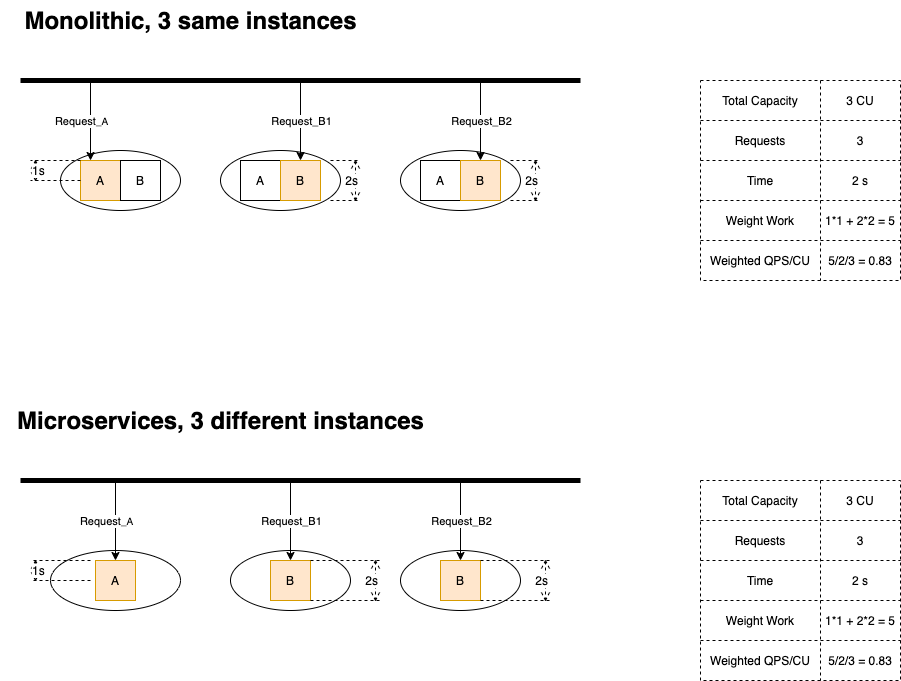

The diagram above was exported from draw.io. Its source (the exported page's mxGraphModel, read from the mxfile embedded in the PNG):
<mxGraphModel dx="953" dy="796" grid="1" gridSize="10" guides="1" tooltips="1" connect="1" arrows="1" fold="1" page="1" pageScale="1" pageWidth="1169" pageHeight="827" math="0" shadow="0">
  <root>
    <mxCell id="0" />
    <mxCell id="1" parent="0" />
    <mxCell id="8" value="" style="ellipse;whiteSpace=wrap;html=1;verticalAlign=bottom;" parent="1" vertex="1">
      <mxGeometry x="80" y="190" width="120" height="60" as="geometry" />
    </mxCell>
    <mxCell id="4" value="A" style="whiteSpace=wrap;html=1;aspect=fixed;fillColor=#ffe6cc;strokeColor=#d79b00;" parent="1" vertex="1">
      <mxGeometry x="100" y="200" width="40" height="40" as="geometry" />
    </mxCell>
    <mxCell id="5" value="B" style="whiteSpace=wrap;html=1;aspect=fixed;" parent="1" vertex="1">
      <mxGeometry x="140" y="200" width="40" height="40" as="geometry" />
    </mxCell>
    <mxCell id="13" style="edgeStyle=orthogonalEdgeStyle;rounded=0;orthogonalLoop=1;jettySize=auto;html=1;exitX=0.5;exitY=1;exitDx=0;exitDy=0;" parent="1" edge="1">
      <mxGeometry relative="1" as="geometry">
        <mxPoint x="140" y="280" as="sourcePoint" />
        <mxPoint x="140" y="280" as="targetPoint" />
      </mxGeometry>
    </mxCell>
    <mxCell id="14" value="" style="endArrow=none;html=1;strokeWidth=5;" parent="1" edge="1">
      <mxGeometry width="50" height="50" relative="1" as="geometry">
        <mxPoint x="40" y="120" as="sourcePoint" />
        <mxPoint x="600" y="120" as="targetPoint" />
      </mxGeometry>
    </mxCell>
    <mxCell id="15" value="" style="endArrow=classic;html=1;strokeWidth=1;entryX=0.25;entryY=0;entryDx=0;entryDy=0;" parent="1" target="4" edge="1">
      <mxGeometry width="50" height="50" relative="1" as="geometry">
        <mxPoint x="110" y="120" as="sourcePoint" />
        <mxPoint x="150" y="70" as="targetPoint" />
      </mxGeometry>
    </mxCell>
    <mxCell id="17" value="Request&lt;font size=&quot;1&quot;&gt;_A&lt;/font&gt;" style="edgeLabel;html=1;align=center;verticalAlign=middle;resizable=0;points=[];" parent="15" vertex="1" connectable="0">
      <mxGeometry x="-0.1" y="1" relative="1" as="geometry">
        <mxPoint x="-11" y="4" as="offset" />
      </mxGeometry>
    </mxCell>
    <mxCell id="20" value="1s" style="shape=dimension;direction=south;whiteSpace=wrap;html=1;align=left;points=[];verticalAlign=middle;labelBackgroundColor=#ffffff;dashed=1;" parent="1" vertex="1">
      <mxGeometry x="50" y="200" width="50" height="20" as="geometry" />
    </mxCell>
    <mxCell id="21" value="" style="shape=table;html=1;whiteSpace=wrap;startSize=0;container=1;collapsible=0;childLayout=tableLayout;dashed=1;verticalAlign=bottom;" parent="1" vertex="1">
      <mxGeometry x="720" y="120" width="200" height="200" as="geometry" />
    </mxCell>
    <mxCell id="22" value="" style="shape=partialRectangle;html=1;whiteSpace=wrap;collapsible=0;dropTarget=0;pointerEvents=0;fillColor=none;top=0;left=0;bottom=0;right=0;points=[[0,0.5],[1,0.5]];portConstraint=eastwest;" parent="21" vertex="1">
      <mxGeometry width="200" height="40" as="geometry" />
    </mxCell>
    <mxCell id="23" value="Total Capacity" style="shape=partialRectangle;html=1;whiteSpace=wrap;connectable=0;fillColor=none;top=0;left=0;bottom=0;right=0;overflow=hidden;" parent="22" vertex="1">
      <mxGeometry width="120" height="40" as="geometry" />
    </mxCell>
    <mxCell id="24" value="3 CU" style="shape=partialRectangle;html=1;whiteSpace=wrap;connectable=0;fillColor=none;top=0;left=0;bottom=0;right=0;overflow=hidden;" parent="22" vertex="1">
      <mxGeometry x="120" width="80" height="40" as="geometry" />
    </mxCell>
    <mxCell id="37" style="shape=partialRectangle;html=1;whiteSpace=wrap;collapsible=0;dropTarget=0;pointerEvents=0;fillColor=none;top=0;left=0;bottom=0;right=0;points=[[0,0.5],[1,0.5]];portConstraint=eastwest;" parent="21" vertex="1">
      <mxGeometry y="40" width="200" height="40" as="geometry" />
    </mxCell>
    <mxCell id="38" value="Requests" style="shape=partialRectangle;html=1;whiteSpace=wrap;connectable=0;fillColor=none;top=0;left=0;bottom=0;right=0;overflow=hidden;" parent="37" vertex="1">
      <mxGeometry width="120" height="40" as="geometry" />
    </mxCell>
    <mxCell id="39" value="3" style="shape=partialRectangle;html=1;whiteSpace=wrap;connectable=0;fillColor=none;top=0;left=0;bottom=0;right=0;overflow=hidden;" parent="37" vertex="1">
      <mxGeometry x="120" width="80" height="40" as="geometry" />
    </mxCell>
    <mxCell id="26" value="" style="shape=partialRectangle;html=1;whiteSpace=wrap;collapsible=0;dropTarget=0;pointerEvents=0;fillColor=none;top=0;left=0;bottom=0;right=0;points=[[0,0.5],[1,0.5]];portConstraint=eastwest;" parent="21" vertex="1">
      <mxGeometry y="80" width="200" height="40" as="geometry" />
    </mxCell>
    <mxCell id="27" value="Time" style="shape=partialRectangle;html=1;whiteSpace=wrap;connectable=0;fillColor=none;top=0;left=0;bottom=0;right=0;overflow=hidden;" parent="26" vertex="1">
      <mxGeometry width="120" height="40" as="geometry" />
    </mxCell>
    <mxCell id="28" value="2 s" style="shape=partialRectangle;html=1;whiteSpace=wrap;connectable=0;fillColor=none;top=0;left=0;bottom=0;right=0;overflow=hidden;" parent="26" vertex="1">
      <mxGeometry x="120" width="80" height="40" as="geometry" />
    </mxCell>
    <mxCell id="183" style="shape=partialRectangle;html=1;whiteSpace=wrap;collapsible=0;dropTarget=0;pointerEvents=0;fillColor=none;top=0;left=0;bottom=0;right=0;points=[[0,0.5],[1,0.5]];portConstraint=eastwest;" parent="21" vertex="1">
      <mxGeometry y="120" width="200" height="40" as="geometry" />
    </mxCell>
    <mxCell id="184" value="&lt;span&gt;Weight Work&lt;/span&gt;" style="shape=partialRectangle;html=1;whiteSpace=wrap;connectable=0;fillColor=none;top=0;left=0;bottom=0;right=0;overflow=hidden;" parent="183" vertex="1">
      <mxGeometry width="120" height="40" as="geometry" />
    </mxCell>
    <mxCell id="185" value="1*1 + 2*2 = 5" style="shape=partialRectangle;html=1;whiteSpace=wrap;connectable=0;fillColor=none;top=0;left=0;bottom=0;right=0;overflow=hidden;" parent="183" vertex="1">
      <mxGeometry x="120" width="80" height="40" as="geometry" />
    </mxCell>
    <mxCell id="34" style="shape=partialRectangle;html=1;whiteSpace=wrap;collapsible=0;dropTarget=0;pointerEvents=0;fillColor=none;top=0;left=0;bottom=0;right=0;points=[[0,0.5],[1,0.5]];portConstraint=eastwest;" parent="21" vertex="1">
      <mxGeometry y="160" width="200" height="40" as="geometry" />
    </mxCell>
    <mxCell id="35" value="Weighted QPS/CU" style="shape=partialRectangle;html=1;whiteSpace=wrap;connectable=0;fillColor=none;top=0;left=0;bottom=0;right=0;overflow=hidden;" parent="34" vertex="1">
      <mxGeometry width="120" height="40" as="geometry" />
    </mxCell>
    <mxCell id="36" value="5/2/3 = 0.83" style="shape=partialRectangle;html=1;whiteSpace=wrap;connectable=0;fillColor=none;top=0;left=0;bottom=0;right=0;overflow=hidden;" parent="34" vertex="1">
      <mxGeometry x="120" width="80" height="40" as="geometry" />
    </mxCell>
    <mxCell id="40" value="Monolithic, 3 same instances" style="text;strokeColor=none;fillColor=none;html=1;fontSize=24;fontStyle=1;verticalAlign=middle;align=center;dashed=1;" parent="1" vertex="1">
      <mxGeometry x="20" y="40" width="380" height="40" as="geometry" />
    </mxCell>
    <mxCell id="54" value="" style="shape=table;html=1;whiteSpace=wrap;startSize=0;container=1;collapsible=0;childLayout=tableLayout;dashed=1;verticalAlign=bottom;" parent="1" vertex="1">
      <mxGeometry x="720" y="520" width="200" height="200" as="geometry" />
    </mxCell>
    <mxCell id="55" value="" style="shape=partialRectangle;html=1;whiteSpace=wrap;collapsible=0;dropTarget=0;pointerEvents=0;fillColor=none;top=0;left=0;bottom=0;right=0;points=[[0,0.5],[1,0.5]];portConstraint=eastwest;" parent="54" vertex="1">
      <mxGeometry width="200" height="40" as="geometry" />
    </mxCell>
    <mxCell id="56" value="Total Capacity" style="shape=partialRectangle;html=1;whiteSpace=wrap;connectable=0;fillColor=none;top=0;left=0;bottom=0;right=0;overflow=hidden;" parent="55" vertex="1">
      <mxGeometry width="120" height="40" as="geometry" />
    </mxCell>
    <mxCell id="57" value="3 CU" style="shape=partialRectangle;html=1;whiteSpace=wrap;connectable=0;fillColor=none;top=0;left=0;bottom=0;right=0;overflow=hidden;" parent="55" vertex="1">
      <mxGeometry x="120" width="80" height="40" as="geometry" />
    </mxCell>
    <mxCell id="58" style="shape=partialRectangle;html=1;whiteSpace=wrap;collapsible=0;dropTarget=0;pointerEvents=0;fillColor=none;top=0;left=0;bottom=0;right=0;points=[[0,0.5],[1,0.5]];portConstraint=eastwest;" parent="54" vertex="1">
      <mxGeometry y="40" width="200" height="40" as="geometry" />
    </mxCell>
    <mxCell id="59" value="Requests" style="shape=partialRectangle;html=1;whiteSpace=wrap;connectable=0;fillColor=none;top=0;left=0;bottom=0;right=0;overflow=hidden;" parent="58" vertex="1">
      <mxGeometry width="120" height="40" as="geometry" />
    </mxCell>
    <mxCell id="60" value="3" style="shape=partialRectangle;html=1;whiteSpace=wrap;connectable=0;fillColor=none;top=0;left=0;bottom=0;right=0;overflow=hidden;" parent="58" vertex="1">
      <mxGeometry x="120" width="80" height="40" as="geometry" />
    </mxCell>
    <mxCell id="61" value="" style="shape=partialRectangle;html=1;whiteSpace=wrap;collapsible=0;dropTarget=0;pointerEvents=0;fillColor=none;top=0;left=0;bottom=0;right=0;points=[[0,0.5],[1,0.5]];portConstraint=eastwest;" parent="54" vertex="1">
      <mxGeometry y="80" width="200" height="40" as="geometry" />
    </mxCell>
    <mxCell id="62" value="Time" style="shape=partialRectangle;html=1;whiteSpace=wrap;connectable=0;fillColor=none;top=0;left=0;bottom=0;right=0;overflow=hidden;" parent="61" vertex="1">
      <mxGeometry width="120" height="40" as="geometry" />
    </mxCell>
    <mxCell id="63" value="2 s" style="shape=partialRectangle;html=1;whiteSpace=wrap;connectable=0;fillColor=none;top=0;left=0;bottom=0;right=0;overflow=hidden;" parent="61" vertex="1">
      <mxGeometry x="120" width="80" height="40" as="geometry" />
    </mxCell>
    <mxCell id="186" style="shape=partialRectangle;html=1;whiteSpace=wrap;collapsible=0;dropTarget=0;pointerEvents=0;fillColor=none;top=0;left=0;bottom=0;right=0;points=[[0,0.5],[1,0.5]];portConstraint=eastwest;" parent="54" vertex="1">
      <mxGeometry y="120" width="200" height="40" as="geometry" />
    </mxCell>
    <mxCell id="187" value="Weight Work" style="shape=partialRectangle;html=1;whiteSpace=wrap;connectable=0;fillColor=none;top=0;left=0;bottom=0;right=0;overflow=hidden;" parent="186" vertex="1">
      <mxGeometry width="120" height="40" as="geometry" />
    </mxCell>
    <mxCell id="188" value="&lt;span&gt;1*1 + 2*2 = 5&lt;/span&gt;" style="shape=partialRectangle;html=1;whiteSpace=wrap;connectable=0;fillColor=none;top=0;left=0;bottom=0;right=0;overflow=hidden;" parent="186" vertex="1">
      <mxGeometry x="120" width="80" height="40" as="geometry" />
    </mxCell>
    <mxCell id="67" style="shape=partialRectangle;html=1;whiteSpace=wrap;collapsible=0;dropTarget=0;pointerEvents=0;fillColor=none;top=0;left=0;bottom=0;right=0;points=[[0,0.5],[1,0.5]];portConstraint=eastwest;" parent="54" vertex="1">
      <mxGeometry y="160" width="200" height="40" as="geometry" />
    </mxCell>
    <mxCell id="68" value="Weighted QPS/CU" style="shape=partialRectangle;html=1;whiteSpace=wrap;connectable=0;fillColor=none;top=0;left=0;bottom=0;right=0;overflow=hidden;" parent="67" vertex="1">
      <mxGeometry width="120" height="40" as="geometry" />
    </mxCell>
    <mxCell id="69" value="5/2/3 = 0.83" style="shape=partialRectangle;html=1;whiteSpace=wrap;connectable=0;fillColor=none;top=0;left=0;bottom=0;right=0;overflow=hidden;" parent="67" vertex="1">
      <mxGeometry x="120" width="80" height="40" as="geometry" />
    </mxCell>
    <mxCell id="70" value="Microservices, 3 different instances" style="text;strokeColor=none;fillColor=none;html=1;fontSize=24;fontStyle=1;verticalAlign=middle;align=center;dashed=1;" parent="1" vertex="1">
      <mxGeometry x="160" y="440" width="160" height="40" as="geometry" />
    </mxCell>
    <mxCell id="84" value="" style="ellipse;whiteSpace=wrap;html=1;verticalAlign=bottom;" parent="1" vertex="1">
      <mxGeometry x="70" y="590" width="130" height="60" as="geometry" />
    </mxCell>
    <mxCell id="85" value="A" style="whiteSpace=wrap;html=1;aspect=fixed;fillColor=#ffe6cc;strokeColor=#d79b00;" parent="1" vertex="1">
      <mxGeometry x="115" y="600" width="40" height="40" as="geometry" />
    </mxCell>
    <mxCell id="87" style="edgeStyle=orthogonalEdgeStyle;rounded=0;orthogonalLoop=1;jettySize=auto;html=1;exitX=0.5;exitY=1;exitDx=0;exitDy=0;" parent="1" edge="1">
      <mxGeometry relative="1" as="geometry">
        <mxPoint x="120" y="680" as="sourcePoint" />
        <mxPoint x="120" y="680" as="targetPoint" />
      </mxGeometry>
    </mxCell>
    <mxCell id="88" value="" style="endArrow=none;html=1;strokeWidth=5;" parent="1" edge="1">
      <mxGeometry width="50" height="50" relative="1" as="geometry">
        <mxPoint x="40" y="520" as="sourcePoint" />
        <mxPoint x="600" y="520" as="targetPoint" />
      </mxGeometry>
    </mxCell>
    <mxCell id="89" value="" style="endArrow=classic;html=1;strokeWidth=1;entryX=0.5;entryY=0;entryDx=0;entryDy=0;" parent="1" target="85" edge="1">
      <mxGeometry width="50" height="50" relative="1" as="geometry">
        <mxPoint x="135" y="520" as="sourcePoint" />
        <mxPoint x="130" y="470" as="targetPoint" />
      </mxGeometry>
    </mxCell>
    <mxCell id="90" value="Request&lt;font size=&quot;1&quot;&gt;_A&lt;/font&gt;" style="edgeLabel;html=1;align=center;verticalAlign=middle;resizable=0;points=[];" parent="89" vertex="1" connectable="0">
      <mxGeometry x="-0.1" y="1" relative="1" as="geometry">
        <mxPoint x="-11" y="4" as="offset" />
      </mxGeometry>
    </mxCell>
    <mxCell id="94" value="1s" style="shape=dimension;direction=south;whiteSpace=wrap;html=1;align=left;points=[];verticalAlign=middle;labelBackgroundColor=#ffffff;dashed=1;" parent="1" vertex="1">
      <mxGeometry x="50" y="600" width="60" height="20" as="geometry" />
    </mxCell>
    <mxCell id="149" value="" style="ellipse;whiteSpace=wrap;html=1;verticalAlign=bottom;" parent="1" vertex="1">
      <mxGeometry x="240" y="190" width="120" height="60" as="geometry" />
    </mxCell>
    <mxCell id="150" value="A" style="whiteSpace=wrap;html=1;aspect=fixed;" parent="1" vertex="1">
      <mxGeometry x="260" y="200" width="40" height="40" as="geometry" />
    </mxCell>
    <mxCell id="151" value="B" style="whiteSpace=wrap;html=1;aspect=fixed;fillColor=#ffe6cc;strokeColor=#d79b00;" parent="1" vertex="1">
      <mxGeometry x="300" y="200" width="40" height="40" as="geometry" />
    </mxCell>
    <mxCell id="152" style="edgeStyle=orthogonalEdgeStyle;rounded=0;orthogonalLoop=1;jettySize=auto;html=1;exitX=0.5;exitY=1;exitDx=0;exitDy=0;" parent="1" edge="1">
      <mxGeometry relative="1" as="geometry">
        <mxPoint x="300" y="280" as="sourcePoint" />
        <mxPoint x="300" y="280" as="targetPoint" />
      </mxGeometry>
    </mxCell>
    <mxCell id="153" value="2s" style="shape=dimension;direction=north;whiteSpace=wrap;html=1;align=right;points=[];verticalAlign=middle;labelBackgroundColor=#ffffff;dashed=1;" parent="1" vertex="1">
      <mxGeometry x="350" y="200" width="30" height="40" as="geometry" />
    </mxCell>
    <mxCell id="155" value="" style="endArrow=classic;html=1;strokeWidth=1;entryX=0.5;entryY=0;entryDx=0;entryDy=0;" parent="1" target="151" edge="1">
      <mxGeometry width="50" height="50" relative="1" as="geometry">
        <mxPoint x="320" y="120" as="sourcePoint" />
        <mxPoint x="30" y="190" as="targetPoint" />
      </mxGeometry>
    </mxCell>
    <mxCell id="156" value="Request_B1" style="edgeLabel;html=1;align=center;verticalAlign=middle;resizable=0;points=[];" parent="155" vertex="1" connectable="0">
      <mxGeometry relative="1" as="geometry">
        <mxPoint as="offset" />
      </mxGeometry>
    </mxCell>
    <mxCell id="157" value="" style="ellipse;whiteSpace=wrap;html=1;verticalAlign=bottom;" parent="1" vertex="1">
      <mxGeometry x="420" y="190" width="120" height="60" as="geometry" />
    </mxCell>
    <mxCell id="158" value="A" style="whiteSpace=wrap;html=1;aspect=fixed;" parent="1" vertex="1">
      <mxGeometry x="440" y="200" width="40" height="40" as="geometry" />
    </mxCell>
    <mxCell id="159" value="B" style="whiteSpace=wrap;html=1;aspect=fixed;fillColor=#ffe6cc;strokeColor=#d79b00;" parent="1" vertex="1">
      <mxGeometry x="480" y="200" width="40" height="40" as="geometry" />
    </mxCell>
    <mxCell id="160" style="edgeStyle=orthogonalEdgeStyle;rounded=0;orthogonalLoop=1;jettySize=auto;html=1;exitX=0.5;exitY=1;exitDx=0;exitDy=0;" parent="1" edge="1">
      <mxGeometry relative="1" as="geometry">
        <mxPoint x="480" y="280" as="sourcePoint" />
        <mxPoint x="480" y="280" as="targetPoint" />
      </mxGeometry>
    </mxCell>
    <mxCell id="161" value="2s" style="shape=dimension;direction=north;whiteSpace=wrap;html=1;align=right;points=[];verticalAlign=middle;labelBackgroundColor=#ffffff;dashed=1;" parent="1" vertex="1">
      <mxGeometry x="530" y="200" width="30" height="40" as="geometry" />
    </mxCell>
    <mxCell id="163" value="" style="endArrow=classic;html=1;strokeWidth=1;entryX=0.5;entryY=0;entryDx=0;entryDy=0;" parent="1" target="159" edge="1">
      <mxGeometry width="50" height="50" relative="1" as="geometry">
        <mxPoint x="500" y="120" as="sourcePoint" />
        <mxPoint x="210" y="190" as="targetPoint" />
      </mxGeometry>
    </mxCell>
    <mxCell id="164" value="Request_B2" style="edgeLabel;html=1;align=center;verticalAlign=middle;resizable=0;points=[];" parent="163" vertex="1" connectable="0">
      <mxGeometry relative="1" as="geometry">
        <mxPoint as="offset" />
      </mxGeometry>
    </mxCell>
    <mxCell id="165" value="" style="ellipse;whiteSpace=wrap;html=1;verticalAlign=bottom;" parent="1" vertex="1">
      <mxGeometry x="250" y="590" width="120" height="60" as="geometry" />
    </mxCell>
    <mxCell id="166" value="B" style="whiteSpace=wrap;html=1;aspect=fixed;fillColor=#ffe6cc;strokeColor=#d79b00;" parent="1" vertex="1">
      <mxGeometry x="290" y="600" width="40" height="40" as="geometry" />
    </mxCell>
    <mxCell id="167" value="" style="endArrow=classic;html=1;strokeWidth=1;entryX=0.5;entryY=0;entryDx=0;entryDy=0;" parent="1" target="166" edge="1">
      <mxGeometry width="50" height="50" relative="1" as="geometry">
        <mxPoint x="310" y="520" as="sourcePoint" />
        <mxPoint x="14.5" y="600" as="targetPoint" />
      </mxGeometry>
    </mxCell>
    <mxCell id="168" value="Request_B1" style="edgeLabel;html=1;align=center;verticalAlign=middle;resizable=0;points=[];" parent="167" vertex="1" connectable="0">
      <mxGeometry x="-0.3" y="-1" relative="1" as="geometry">
        <mxPoint x="1" y="12" as="offset" />
      </mxGeometry>
    </mxCell>
    <mxCell id="170" value="2s" style="shape=dimension;direction=north;whiteSpace=wrap;html=1;align=right;points=[];verticalAlign=middle;labelBackgroundColor=#ffffff;dashed=1;" parent="1" vertex="1">
      <mxGeometry x="330" y="600" width="70" height="40" as="geometry" />
    </mxCell>
    <mxCell id="177" value="" style="ellipse;whiteSpace=wrap;html=1;verticalAlign=bottom;" parent="1" vertex="1">
      <mxGeometry x="420" y="590" width="120" height="60" as="geometry" />
    </mxCell>
    <mxCell id="178" value="B" style="whiteSpace=wrap;html=1;aspect=fixed;fillColor=#ffe6cc;strokeColor=#d79b00;" parent="1" vertex="1">
      <mxGeometry x="460" y="600" width="40" height="40" as="geometry" />
    </mxCell>
    <mxCell id="179" value="" style="endArrow=classic;html=1;strokeWidth=1;entryX=0.5;entryY=0;entryDx=0;entryDy=0;" parent="1" target="178" edge="1">
      <mxGeometry width="50" height="50" relative="1" as="geometry">
        <mxPoint x="480" y="520" as="sourcePoint" />
        <mxPoint x="184.5" y="600" as="targetPoint" />
      </mxGeometry>
    </mxCell>
    <mxCell id="180" value="Request_B2" style="edgeLabel;html=1;align=center;verticalAlign=middle;resizable=0;points=[];" parent="179" vertex="1" connectable="0">
      <mxGeometry x="-0.3" y="-1" relative="1" as="geometry">
        <mxPoint x="1" y="12" as="offset" />
      </mxGeometry>
    </mxCell>
    <mxCell id="182" value="2s" style="shape=dimension;direction=north;whiteSpace=wrap;html=1;align=right;points=[];verticalAlign=middle;labelBackgroundColor=#ffffff;dashed=1;" parent="1" vertex="1">
      <mxGeometry x="500" y="600" width="70" height="40" as="geometry" />
    </mxCell>
  </root>
</mxGraphModel>